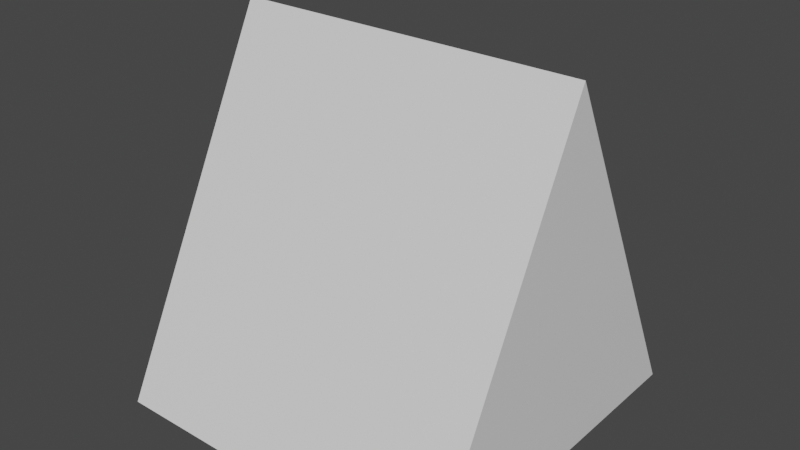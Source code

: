 # Source: Separator.blend  (saved by Blender 3.5.10; exported with 4.5.12 LTS)
import bpy
from mathutils import Matrix  # noqa: F401  (used for matrix-valued properties, if any)

bpy.ops.wm.read_factory_settings(use_empty=True)
scene = bpy.context.scene
scene.name = 'Scene'

# ---- collections
col_collection = bpy.data.collections.new('Collection'); scene.collection.children.link(col_collection)

# ---- materials (node trees are filled in below, after node groups)
mat_material = bpy.data.materials.new('Material')
mat_material.alpha_threshold = 0.0
mat_material.use_transparent_shadow = False
mat_material.roughness = 0.5
mat_material.line_color = (0.0, 0.0, 0.0, 1.0)

# ---- material node trees
mat_material.use_nodes = True; mat_material.node_tree.nodes.clear()
_N = mat_material.node_tree.nodes; _L = mat_material.node_tree.links
n0 = _N.new('ShaderNodeOutputMaterial'); n0.name = 'Material Output'; n0.location = (300, 300)
n1 = _N.new('ShaderNodeBsdfPrincipled'); n1.name = 'Principled BSDF'; n1.location = (10, 300)
n1.distribution = 'GGX'
n1.subsurface_method = 'RANDOM_WALK_SKIN'
n1.inputs[3].default_value = 1.45
n1.inputs[27].default_value = (0.0, 0.0, 0.0, 1.0)
n1.inputs[28].default_value = 1.0
_L.new(n1.outputs[0], n0.inputs[0])
n0.is_active_output = True

# ---- world
world_world = bpy.data.worlds.new('World'); scene.world = world_world
world_world.use_nodes = True; world_world.node_tree.nodes.clear()
_N = world_world.node_tree.nodes; _L = world_world.node_tree.links
n0 = _N.new('ShaderNodeOutputWorld'); n0.name = 'World Output'; n0.location = (300, 300)
n1 = _N.new('ShaderNodeBackground'); n1.name = 'Background'; n1.location = (10, 300)
n1.inputs[0].default_value = (0.05088, 0.05088, 0.05088, 1.0)
_L.new(n1.outputs[0], n0.inputs[0])
n0.is_active_output = True
world_world.color = (0.05088, 0.05088, 0.05088)
world_world.use_sun_shadow = False
world_world.sun_shadow_jitter_overblur = 0.0

# ---- meshes
me_cube = bpy.data.meshes.new('Cube')
me_cube.from_pydata([(1.0, 0.0, 1.333), (1.0, 1.0, -0.6667), (1.0, -1.0, -0.6667), (-1.0, 0.0, 1.333), (-1.0, 1.0, -0.6667), (-1.0, -1.0, -0.6667)], [], [(2, 0, 3, 5), (5, 3, 4), (4, 1, 2, 5), (1, 0, 2), (4, 3, 0, 1)])
_uv = me_cube.uv_layers.new(name='UVMap')
_uv.uv.foreach_set('vector', [0.375, 0.75, 0.625, 0.75, 0.625, 1.0, 0.375, 1.0, 0.375, 0.0, 0.625, 0.25, 0.375, 0.25, 0.125, 0.5, 0.375, 0.5, 0.375, 0.75, 0.125, 0.75, 0.375, 0.5, 0.625, 0.75, 0.375, 0.75, 0.375, 0.25, 0.625, 0.25, 0.625, 0.5, 0.375, 0.5])
me_cube.materials.append(mat_material)
me_cube.use_mirror_vertex_groups = False
me_cube.update()

# ---- objects
ob_cube = bpy.data.objects.new('Cube', me_cube)

# ---- transforms, parenting, visibility, modifiers, constraints
ob_cube.location = (0.0, 0.0, -0.3333)
ob_cube.lock_rotations_4d = False
ob_cube.empty_display_type = 'ARROWS'
ob_cube.lineart.crease_threshold = 0.0

# ---- collection membership
col_collection.objects.link(ob_cube)

# ---- scene / render settings (as saved in the file)
scene.frame_start = 1; scene.frame_end = 250; scene.frame_set(1)
scene.render.engine = 'BLENDER_EEVEE_NEXT'
scene.cycles.sampling_pattern = 'TABULATED_SOBOL'
scene.view_settings.view_transform = 'Filmic'
bpy.context.view_layer.update()

# ---- added for rendering (the .blend has no active camera and no usable light): camera, sun
cam_auto = bpy.data.cameras.new('AutoCamera')
cam_auto.lens = 50.0
cam_auto.sensor_width = 36.0
cam_auto.clip_end = 1000.0
ob_auto_camera = bpy.data.objects.new('AutoCamera', cam_auto)
scene.collection.objects.link(ob_auto_camera)
ob_auto_camera.location = (3.20507, -3.84609, 2.56406)
ob_auto_camera.rotation_euler = (1.09748, -7.21219e-08, 0.694738)
scene.camera = ob_auto_camera
light_auto_sun = bpy.data.lights.new('AutoSun', 'SUN')
light_auto_sun.energy = 3.0
light_auto_sun.angle = 0.0523599
ob_auto_sun = bpy.data.objects.new('AutoSun', light_auto_sun)
scene.collection.objects.link(ob_auto_sun)
ob_auto_sun.rotation_euler = (0.872665, 0.174533, 0.523599)
bpy.context.view_layer.update()
